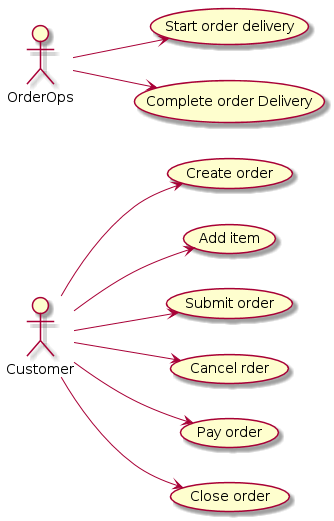

The diagram above was rendered by PlantUML. Its source (embedded in the PNG):
@startuml
left to right direction
:Customer: --> (Create order)
:Customer: --> (Add item)
:Customer: --> (Submit order)
:Customer: --> (Cancel rder)
:Customer: --> (Pay order)
:Customer: --> (Close order)
:OrderOps: --> (Start order delivery)
:OrderOps: --> (Complete order Delivery)
@enduml